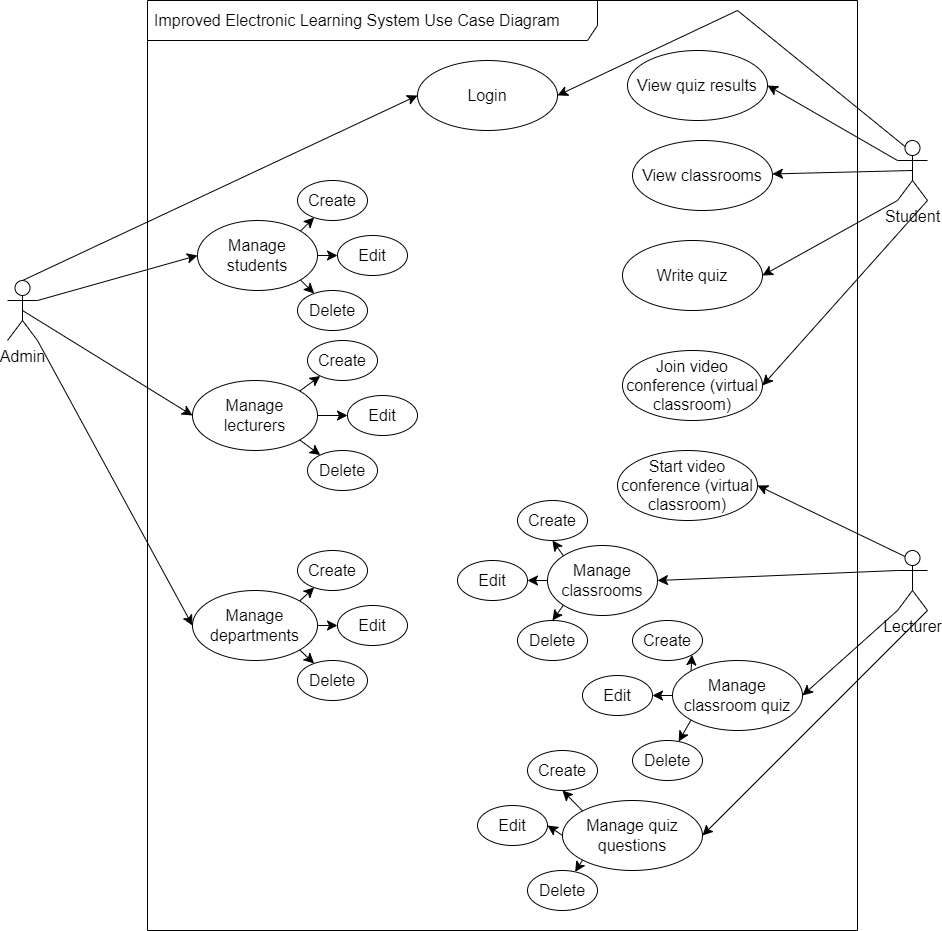

The diagram above was exported from draw.io. Its source (the exported page's mxGraphModel, read from the mxfile embedded in the PNG):
<mxGraphModel dx="1416" dy="1113" grid="1" gridSize="10" guides="1" tooltips="1" connect="1" arrows="1" fold="1" page="0" pageScale="1" pageWidth="850" pageHeight="1100" math="0" shadow="0">
  <root>
    <mxCell id="0" />
    <mxCell id="1" parent="0" />
    <mxCell id="kegqarTFfM3GzdWZdnLb-6" value="Improved Electronic Learning System Use Case Diagram" style="shape=umlFrame;whiteSpace=wrap;html=1;width=450;height=40;boundedLbl=1;verticalAlign=middle;align=left;spacingLeft=5;fontSize=16;" vertex="1" parent="1">
      <mxGeometry x="-130" y="-210" width="710" height="930" as="geometry" />
    </mxCell>
    <mxCell id="kegqarTFfM3GzdWZdnLb-60" style="edgeStyle=none;curved=1;rounded=0;orthogonalLoop=1;jettySize=auto;html=1;exitX=1;exitY=0.5;exitDx=0;exitDy=0;entryX=0;entryY=0.5;entryDx=0;entryDy=0;fontSize=12;startSize=8;endSize=8;" edge="1" parent="1" source="kegqarTFfM3GzdWZdnLb-1" target="kegqarTFfM3GzdWZdnLb-55">
      <mxGeometry relative="1" as="geometry" />
    </mxCell>
    <mxCell id="kegqarTFfM3GzdWZdnLb-61" style="edgeStyle=none;curved=1;rounded=0;orthogonalLoop=1;jettySize=auto;html=1;exitX=1;exitY=1;exitDx=0;exitDy=0;fontSize=12;startSize=8;endSize=8;" edge="1" parent="1" source="kegqarTFfM3GzdWZdnLb-1" target="kegqarTFfM3GzdWZdnLb-56">
      <mxGeometry relative="1" as="geometry" />
    </mxCell>
    <mxCell id="kegqarTFfM3GzdWZdnLb-62" style="edgeStyle=none;curved=1;rounded=0;orthogonalLoop=1;jettySize=auto;html=1;exitX=1;exitY=0;exitDx=0;exitDy=0;fontSize=12;startSize=8;endSize=8;" edge="1" parent="1" source="kegqarTFfM3GzdWZdnLb-1" target="kegqarTFfM3GzdWZdnLb-54">
      <mxGeometry relative="1" as="geometry" />
    </mxCell>
    <mxCell id="kegqarTFfM3GzdWZdnLb-1" value="Manage students" style="ellipse;whiteSpace=wrap;html=1;fontSize=16;" vertex="1" parent="1">
      <mxGeometry x="-80" y="10" width="120" height="70" as="geometry" />
    </mxCell>
    <mxCell id="kegqarTFfM3GzdWZdnLb-63" style="edgeStyle=none;curved=1;rounded=0;orthogonalLoop=1;jettySize=auto;html=1;exitX=1;exitY=0.3333333333333333;exitDx=0;exitDy=0;exitPerimeter=0;entryX=0;entryY=0.5;entryDx=0;entryDy=0;fontSize=12;startSize=8;endSize=8;" edge="1" parent="1" source="kegqarTFfM3GzdWZdnLb-2" target="kegqarTFfM3GzdWZdnLb-1">
      <mxGeometry relative="1" as="geometry" />
    </mxCell>
    <mxCell id="kegqarTFfM3GzdWZdnLb-64" style="edgeStyle=none;curved=1;rounded=0;orthogonalLoop=1;jettySize=auto;html=1;exitX=0.5;exitY=0.5;exitDx=0;exitDy=0;exitPerimeter=0;entryX=0;entryY=0.5;entryDx=0;entryDy=0;fontSize=12;startSize=8;endSize=8;" edge="1" parent="1" source="kegqarTFfM3GzdWZdnLb-2" target="kegqarTFfM3GzdWZdnLb-8">
      <mxGeometry relative="1" as="geometry" />
    </mxCell>
    <mxCell id="kegqarTFfM3GzdWZdnLb-65" style="edgeStyle=none;curved=1;rounded=0;orthogonalLoop=1;jettySize=auto;html=1;exitX=1;exitY=1;exitDx=0;exitDy=0;exitPerimeter=0;entryX=0;entryY=0.5;entryDx=0;entryDy=0;fontSize=12;startSize=8;endSize=8;" edge="1" parent="1" source="kegqarTFfM3GzdWZdnLb-2" target="kegqarTFfM3GzdWZdnLb-9">
      <mxGeometry relative="1" as="geometry" />
    </mxCell>
    <mxCell id="kegqarTFfM3GzdWZdnLb-66" style="edgeStyle=none;curved=1;rounded=0;orthogonalLoop=1;jettySize=auto;html=1;exitX=0.5;exitY=0;exitDx=0;exitDy=0;exitPerimeter=0;entryX=0;entryY=0.5;entryDx=0;entryDy=0;fontSize=12;startSize=8;endSize=8;" edge="1" parent="1" source="kegqarTFfM3GzdWZdnLb-2" target="kegqarTFfM3GzdWZdnLb-10">
      <mxGeometry relative="1" as="geometry" />
    </mxCell>
    <mxCell id="kegqarTFfM3GzdWZdnLb-2" value="Admin" style="shape=umlActor;verticalLabelPosition=bottom;verticalAlign=top;html=1;fontSize=16;" vertex="1" parent="1">
      <mxGeometry x="-270" y="70" width="30" height="60" as="geometry" />
    </mxCell>
    <mxCell id="kegqarTFfM3GzdWZdnLb-70" style="edgeStyle=none;rounded=0;orthogonalLoop=1;jettySize=auto;html=1;exitX=0.25;exitY=0.1;exitDx=0;exitDy=0;exitPerimeter=0;entryX=1;entryY=0.5;entryDx=0;entryDy=0;fontSize=12;startSize=8;endSize=8;" edge="1" parent="1" source="kegqarTFfM3GzdWZdnLb-3" target="kegqarTFfM3GzdWZdnLb-10">
      <mxGeometry relative="1" as="geometry">
        <Array as="points">
          <mxPoint x="460" y="-200" />
        </Array>
      </mxGeometry>
    </mxCell>
    <mxCell id="kegqarTFfM3GzdWZdnLb-71" style="edgeStyle=none;rounded=0;orthogonalLoop=1;jettySize=auto;html=1;exitX=0;exitY=0.3333333333333333;exitDx=0;exitDy=0;exitPerimeter=0;entryX=1;entryY=0.5;entryDx=0;entryDy=0;fontSize=12;startSize=8;endSize=8;" edge="1" parent="1" source="kegqarTFfM3GzdWZdnLb-3" target="kegqarTFfM3GzdWZdnLb-13">
      <mxGeometry relative="1" as="geometry" />
    </mxCell>
    <mxCell id="kegqarTFfM3GzdWZdnLb-72" style="edgeStyle=none;rounded=0;orthogonalLoop=1;jettySize=auto;html=1;exitX=0.5;exitY=0.5;exitDx=0;exitDy=0;exitPerimeter=0;fontSize=12;startSize=8;endSize=8;" edge="1" parent="1" source="kegqarTFfM3GzdWZdnLb-3" target="kegqarTFfM3GzdWZdnLb-11">
      <mxGeometry relative="1" as="geometry" />
    </mxCell>
    <mxCell id="kegqarTFfM3GzdWZdnLb-73" style="edgeStyle=none;rounded=0;orthogonalLoop=1;jettySize=auto;html=1;exitX=0;exitY=1;exitDx=0;exitDy=0;exitPerimeter=0;entryX=1;entryY=0.5;entryDx=0;entryDy=0;fontSize=12;startSize=8;endSize=8;" edge="1" parent="1" source="kegqarTFfM3GzdWZdnLb-3" target="kegqarTFfM3GzdWZdnLb-14">
      <mxGeometry relative="1" as="geometry" />
    </mxCell>
    <mxCell id="kegqarTFfM3GzdWZdnLb-74" style="edgeStyle=none;rounded=0;orthogonalLoop=1;jettySize=auto;html=1;exitX=1;exitY=1;exitDx=0;exitDy=0;exitPerimeter=0;entryX=1;entryY=0.5;entryDx=0;entryDy=0;fontSize=12;startSize=8;endSize=8;" edge="1" parent="1" source="kegqarTFfM3GzdWZdnLb-3" target="kegqarTFfM3GzdWZdnLb-12">
      <mxGeometry relative="1" as="geometry" />
    </mxCell>
    <mxCell id="kegqarTFfM3GzdWZdnLb-3" value="Student" style="shape=umlActor;verticalLabelPosition=bottom;verticalAlign=top;html=1;fontSize=16;" vertex="1" parent="1">
      <mxGeometry x="620" y="-70" width="30" height="60" as="geometry" />
    </mxCell>
    <mxCell id="kegqarTFfM3GzdWZdnLb-75" style="edgeStyle=none;rounded=0;orthogonalLoop=1;jettySize=auto;html=1;exitX=0.25;exitY=0.1;exitDx=0;exitDy=0;exitPerimeter=0;entryX=1;entryY=0.5;entryDx=0;entryDy=0;fontSize=12;startSize=8;endSize=8;" edge="1" parent="1" source="kegqarTFfM3GzdWZdnLb-5" target="kegqarTFfM3GzdWZdnLb-18">
      <mxGeometry relative="1" as="geometry" />
    </mxCell>
    <mxCell id="kegqarTFfM3GzdWZdnLb-76" style="edgeStyle=none;rounded=0;orthogonalLoop=1;jettySize=auto;html=1;exitX=0;exitY=0.3333333333333333;exitDx=0;exitDy=0;exitPerimeter=0;entryX=1;entryY=0.5;entryDx=0;entryDy=0;fontSize=12;startSize=8;endSize=8;" edge="1" parent="1" source="kegqarTFfM3GzdWZdnLb-5" target="kegqarTFfM3GzdWZdnLb-16">
      <mxGeometry relative="1" as="geometry" />
    </mxCell>
    <mxCell id="kegqarTFfM3GzdWZdnLb-77" style="edgeStyle=none;rounded=0;orthogonalLoop=1;jettySize=auto;html=1;exitX=0;exitY=1;exitDx=0;exitDy=0;exitPerimeter=0;entryX=1;entryY=0.5;entryDx=0;entryDy=0;fontSize=12;startSize=8;endSize=8;" edge="1" parent="1" source="kegqarTFfM3GzdWZdnLb-5" target="kegqarTFfM3GzdWZdnLb-17">
      <mxGeometry relative="1" as="geometry" />
    </mxCell>
    <mxCell id="kegqarTFfM3GzdWZdnLb-78" style="edgeStyle=none;rounded=0;orthogonalLoop=1;jettySize=auto;html=1;exitX=1;exitY=1;exitDx=0;exitDy=0;exitPerimeter=0;entryX=1;entryY=0.5;entryDx=0;entryDy=0;fontSize=12;startSize=8;endSize=8;" edge="1" parent="1" source="kegqarTFfM3GzdWZdnLb-5" target="kegqarTFfM3GzdWZdnLb-31">
      <mxGeometry relative="1" as="geometry" />
    </mxCell>
    <mxCell id="kegqarTFfM3GzdWZdnLb-5" value="Lecturer" style="shape=umlActor;verticalLabelPosition=bottom;verticalAlign=top;html=1;fontSize=16;" vertex="1" parent="1">
      <mxGeometry x="620" y="340" width="30" height="60" as="geometry" />
    </mxCell>
    <mxCell id="kegqarTFfM3GzdWZdnLb-57" style="edgeStyle=none;curved=1;rounded=0;orthogonalLoop=1;jettySize=auto;html=1;exitX=1;exitY=0.5;exitDx=0;exitDy=0;entryX=0;entryY=0.5;entryDx=0;entryDy=0;fontSize=12;startSize=8;endSize=8;" edge="1" parent="1" source="kegqarTFfM3GzdWZdnLb-8" target="kegqarTFfM3GzdWZdnLb-52">
      <mxGeometry relative="1" as="geometry" />
    </mxCell>
    <mxCell id="kegqarTFfM3GzdWZdnLb-58" style="edgeStyle=none;curved=1;rounded=0;orthogonalLoop=1;jettySize=auto;html=1;exitX=1;exitY=1;exitDx=0;exitDy=0;fontSize=12;startSize=8;endSize=8;" edge="1" parent="1" source="kegqarTFfM3GzdWZdnLb-8" target="kegqarTFfM3GzdWZdnLb-53">
      <mxGeometry relative="1" as="geometry" />
    </mxCell>
    <mxCell id="kegqarTFfM3GzdWZdnLb-59" style="edgeStyle=none;curved=1;rounded=0;orthogonalLoop=1;jettySize=auto;html=1;exitX=1;exitY=0;exitDx=0;exitDy=0;fontSize=12;startSize=8;endSize=8;" edge="1" parent="1" source="kegqarTFfM3GzdWZdnLb-8" target="kegqarTFfM3GzdWZdnLb-51">
      <mxGeometry relative="1" as="geometry" />
    </mxCell>
    <mxCell id="kegqarTFfM3GzdWZdnLb-8" value="Manage lecturers" style="ellipse;whiteSpace=wrap;html=1;fontSize=16;" vertex="1" parent="1">
      <mxGeometry x="-85" y="170" width="125" height="70" as="geometry" />
    </mxCell>
    <mxCell id="kegqarTFfM3GzdWZdnLb-44" style="edgeStyle=none;curved=1;rounded=0;orthogonalLoop=1;jettySize=auto;html=1;exitX=1;exitY=0;exitDx=0;exitDy=0;fontSize=12;startSize=8;endSize=8;" edge="1" parent="1" source="kegqarTFfM3GzdWZdnLb-9" target="kegqarTFfM3GzdWZdnLb-19">
      <mxGeometry relative="1" as="geometry" />
    </mxCell>
    <mxCell id="kegqarTFfM3GzdWZdnLb-45" style="edgeStyle=none;curved=1;rounded=0;orthogonalLoop=1;jettySize=auto;html=1;exitX=1;exitY=0.5;exitDx=0;exitDy=0;fontSize=12;startSize=8;endSize=8;" edge="1" parent="1" source="kegqarTFfM3GzdWZdnLb-9" target="kegqarTFfM3GzdWZdnLb-20">
      <mxGeometry relative="1" as="geometry" />
    </mxCell>
    <mxCell id="kegqarTFfM3GzdWZdnLb-46" style="edgeStyle=none;curved=1;rounded=0;orthogonalLoop=1;jettySize=auto;html=1;exitX=1;exitY=1;exitDx=0;exitDy=0;fontSize=12;startSize=8;endSize=8;" edge="1" parent="1" source="kegqarTFfM3GzdWZdnLb-9" target="kegqarTFfM3GzdWZdnLb-21">
      <mxGeometry relative="1" as="geometry" />
    </mxCell>
    <mxCell id="kegqarTFfM3GzdWZdnLb-9" value="Manage departments" style="ellipse;whiteSpace=wrap;html=1;fontSize=16;" vertex="1" parent="1">
      <mxGeometry x="-85" y="380" width="125" height="70" as="geometry" />
    </mxCell>
    <mxCell id="kegqarTFfM3GzdWZdnLb-10" value="Login" style="ellipse;whiteSpace=wrap;html=1;fontSize=16;" vertex="1" parent="1">
      <mxGeometry x="140" y="-150" width="140" height="70" as="geometry" />
    </mxCell>
    <mxCell id="kegqarTFfM3GzdWZdnLb-11" value="View classrooms" style="ellipse;whiteSpace=wrap;html=1;fontSize=16;" vertex="1" parent="1">
      <mxGeometry x="355" y="-70" width="140" height="70" as="geometry" />
    </mxCell>
    <mxCell id="kegqarTFfM3GzdWZdnLb-12" value="Join video conference (virtual classroom)" style="ellipse;whiteSpace=wrap;html=1;fontSize=16;" vertex="1" parent="1">
      <mxGeometry x="345" y="140" width="140" height="70" as="geometry" />
    </mxCell>
    <mxCell id="kegqarTFfM3GzdWZdnLb-13" value="View quiz results" style="ellipse;whiteSpace=wrap;html=1;fontSize=16;" vertex="1" parent="1">
      <mxGeometry x="350" y="-160" width="140" height="70" as="geometry" />
    </mxCell>
    <mxCell id="kegqarTFfM3GzdWZdnLb-14" value="Write quiz" style="ellipse;whiteSpace=wrap;html=1;fontSize=16;" vertex="1" parent="1">
      <mxGeometry x="345" y="30" width="140" height="70" as="geometry" />
    </mxCell>
    <mxCell id="kegqarTFfM3GzdWZdnLb-41" style="edgeStyle=none;curved=1;rounded=0;orthogonalLoop=1;jettySize=auto;html=1;exitX=0;exitY=0.5;exitDx=0;exitDy=0;fontSize=12;startSize=8;endSize=8;" edge="1" parent="1" source="kegqarTFfM3GzdWZdnLb-16" target="kegqarTFfM3GzdWZdnLb-29">
      <mxGeometry relative="1" as="geometry" />
    </mxCell>
    <mxCell id="kegqarTFfM3GzdWZdnLb-42" style="edgeStyle=none;curved=1;rounded=0;orthogonalLoop=1;jettySize=auto;html=1;exitX=0;exitY=0;exitDx=0;exitDy=0;entryX=0.5;entryY=1;entryDx=0;entryDy=0;fontSize=12;startSize=8;endSize=8;" edge="1" parent="1" source="kegqarTFfM3GzdWZdnLb-16" target="kegqarTFfM3GzdWZdnLb-30">
      <mxGeometry relative="1" as="geometry" />
    </mxCell>
    <mxCell id="kegqarTFfM3GzdWZdnLb-43" style="edgeStyle=none;curved=1;rounded=0;orthogonalLoop=1;jettySize=auto;html=1;exitX=0;exitY=1;exitDx=0;exitDy=0;entryX=0.5;entryY=0;entryDx=0;entryDy=0;fontSize=12;startSize=8;endSize=8;" edge="1" parent="1" source="kegqarTFfM3GzdWZdnLb-16" target="kegqarTFfM3GzdWZdnLb-28">
      <mxGeometry relative="1" as="geometry" />
    </mxCell>
    <mxCell id="kegqarTFfM3GzdWZdnLb-16" value="Manage classrooms" style="ellipse;whiteSpace=wrap;html=1;fontSize=16;" vertex="1" parent="1">
      <mxGeometry x="270" y="335" width="110" height="70" as="geometry" />
    </mxCell>
    <mxCell id="kegqarTFfM3GzdWZdnLb-38" style="edgeStyle=none;curved=1;rounded=0;orthogonalLoop=1;jettySize=auto;html=1;exitX=0;exitY=1;exitDx=0;exitDy=0;fontSize=12;startSize=8;endSize=8;" edge="1" parent="1" source="kegqarTFfM3GzdWZdnLb-17" target="kegqarTFfM3GzdWZdnLb-24">
      <mxGeometry relative="1" as="geometry" />
    </mxCell>
    <mxCell id="kegqarTFfM3GzdWZdnLb-39" style="edgeStyle=none;curved=1;rounded=0;orthogonalLoop=1;jettySize=auto;html=1;exitX=0;exitY=0.5;exitDx=0;exitDy=0;entryX=1;entryY=0.5;entryDx=0;entryDy=0;fontSize=12;startSize=8;endSize=8;" edge="1" parent="1" source="kegqarTFfM3GzdWZdnLb-17" target="kegqarTFfM3GzdWZdnLb-23">
      <mxGeometry relative="1" as="geometry" />
    </mxCell>
    <mxCell id="kegqarTFfM3GzdWZdnLb-40" style="edgeStyle=none;curved=1;rounded=0;orthogonalLoop=1;jettySize=auto;html=1;exitX=0;exitY=0;exitDx=0;exitDy=0;entryX=1;entryY=1;entryDx=0;entryDy=0;fontSize=12;startSize=8;endSize=8;" edge="1" parent="1" source="kegqarTFfM3GzdWZdnLb-17" target="kegqarTFfM3GzdWZdnLb-22">
      <mxGeometry relative="1" as="geometry" />
    </mxCell>
    <mxCell id="kegqarTFfM3GzdWZdnLb-17" value="Manage classroom quiz" style="ellipse;whiteSpace=wrap;html=1;fontSize=16;" vertex="1" parent="1">
      <mxGeometry x="395" y="450" width="130" height="70" as="geometry" />
    </mxCell>
    <mxCell id="kegqarTFfM3GzdWZdnLb-18" value="Start video conference (virtual classroom)" style="ellipse;whiteSpace=wrap;html=1;fontSize=16;" vertex="1" parent="1">
      <mxGeometry x="340" y="240" width="140" height="70" as="geometry" />
    </mxCell>
    <mxCell id="kegqarTFfM3GzdWZdnLb-19" value="Create" style="ellipse;whiteSpace=wrap;html=1;fontSize=16;" vertex="1" parent="1">
      <mxGeometry x="20" y="340" width="70" height="40" as="geometry" />
    </mxCell>
    <mxCell id="kegqarTFfM3GzdWZdnLb-20" value="Edit" style="ellipse;whiteSpace=wrap;html=1;fontSize=16;" vertex="1" parent="1">
      <mxGeometry x="60" y="395" width="70" height="40" as="geometry" />
    </mxCell>
    <mxCell id="kegqarTFfM3GzdWZdnLb-21" value="Delete" style="ellipse;whiteSpace=wrap;html=1;fontSize=16;" vertex="1" parent="1">
      <mxGeometry x="20" y="450" width="70" height="40" as="geometry" />
    </mxCell>
    <mxCell id="kegqarTFfM3GzdWZdnLb-22" value="Create" style="ellipse;whiteSpace=wrap;html=1;fontSize=16;" vertex="1" parent="1">
      <mxGeometry x="355" y="410" width="70" height="40" as="geometry" />
    </mxCell>
    <mxCell id="kegqarTFfM3GzdWZdnLb-23" value="Edit" style="ellipse;whiteSpace=wrap;html=1;fontSize=16;" vertex="1" parent="1">
      <mxGeometry x="305" y="465" width="70" height="40" as="geometry" />
    </mxCell>
    <mxCell id="kegqarTFfM3GzdWZdnLb-24" value="Delete" style="ellipse;whiteSpace=wrap;html=1;fontSize=16;" vertex="1" parent="1">
      <mxGeometry x="355" y="530" width="70" height="40" as="geometry" />
    </mxCell>
    <mxCell id="kegqarTFfM3GzdWZdnLb-28" value="Delete" style="ellipse;whiteSpace=wrap;html=1;fontSize=16;" vertex="1" parent="1">
      <mxGeometry x="240" y="410" width="70" height="40" as="geometry" />
    </mxCell>
    <mxCell id="kegqarTFfM3GzdWZdnLb-29" value="Edit" style="ellipse;whiteSpace=wrap;html=1;fontSize=16;" vertex="1" parent="1">
      <mxGeometry x="180" y="350" width="70" height="40" as="geometry" />
    </mxCell>
    <mxCell id="kegqarTFfM3GzdWZdnLb-30" value="Create" style="ellipse;whiteSpace=wrap;html=1;fontSize=16;" vertex="1" parent="1">
      <mxGeometry x="240" y="290" width="70" height="40" as="geometry" />
    </mxCell>
    <mxCell id="kegqarTFfM3GzdWZdnLb-35" style="edgeStyle=none;curved=1;rounded=0;orthogonalLoop=1;jettySize=auto;html=1;exitX=0;exitY=0;exitDx=0;exitDy=0;entryX=0.5;entryY=1;entryDx=0;entryDy=0;fontSize=12;startSize=8;endSize=8;" edge="1" parent="1" source="kegqarTFfM3GzdWZdnLb-31" target="kegqarTFfM3GzdWZdnLb-32">
      <mxGeometry relative="1" as="geometry" />
    </mxCell>
    <mxCell id="kegqarTFfM3GzdWZdnLb-36" style="edgeStyle=none;curved=1;rounded=0;orthogonalLoop=1;jettySize=auto;html=1;exitX=0;exitY=0.5;exitDx=0;exitDy=0;entryX=1;entryY=0.5;entryDx=0;entryDy=0;fontSize=12;startSize=8;endSize=8;" edge="1" parent="1" source="kegqarTFfM3GzdWZdnLb-31" target="kegqarTFfM3GzdWZdnLb-33">
      <mxGeometry relative="1" as="geometry" />
    </mxCell>
    <mxCell id="kegqarTFfM3GzdWZdnLb-37" style="edgeStyle=none;curved=1;rounded=0;orthogonalLoop=1;jettySize=auto;html=1;exitX=0;exitY=1;exitDx=0;exitDy=0;fontSize=12;startSize=8;endSize=8;" edge="1" parent="1" source="kegqarTFfM3GzdWZdnLb-31" target="kegqarTFfM3GzdWZdnLb-34">
      <mxGeometry relative="1" as="geometry" />
    </mxCell>
    <mxCell id="kegqarTFfM3GzdWZdnLb-31" value="Manage quiz questions" style="ellipse;whiteSpace=wrap;html=1;fontSize=16;" vertex="1" parent="1">
      <mxGeometry x="285" y="590" width="140" height="70" as="geometry" />
    </mxCell>
    <mxCell id="kegqarTFfM3GzdWZdnLb-32" value="Create" style="ellipse;whiteSpace=wrap;html=1;fontSize=16;" vertex="1" parent="1">
      <mxGeometry x="250" y="540" width="70" height="40" as="geometry" />
    </mxCell>
    <mxCell id="kegqarTFfM3GzdWZdnLb-33" value="Edit" style="ellipse;whiteSpace=wrap;html=1;fontSize=16;" vertex="1" parent="1">
      <mxGeometry x="200" y="595" width="70" height="40" as="geometry" />
    </mxCell>
    <mxCell id="kegqarTFfM3GzdWZdnLb-34" value="Delete" style="ellipse;whiteSpace=wrap;html=1;fontSize=16;" vertex="1" parent="1">
      <mxGeometry x="250" y="660" width="70" height="40" as="geometry" />
    </mxCell>
    <mxCell id="kegqarTFfM3GzdWZdnLb-51" value="Create" style="ellipse;whiteSpace=wrap;html=1;fontSize=16;" vertex="1" parent="1">
      <mxGeometry x="30" y="130" width="70" height="40" as="geometry" />
    </mxCell>
    <mxCell id="kegqarTFfM3GzdWZdnLb-52" value="Edit" style="ellipse;whiteSpace=wrap;html=1;fontSize=16;" vertex="1" parent="1">
      <mxGeometry x="70" y="185" width="70" height="40" as="geometry" />
    </mxCell>
    <mxCell id="kegqarTFfM3GzdWZdnLb-53" value="Delete" style="ellipse;whiteSpace=wrap;html=1;fontSize=16;" vertex="1" parent="1">
      <mxGeometry x="30" y="240" width="70" height="40" as="geometry" />
    </mxCell>
    <mxCell id="kegqarTFfM3GzdWZdnLb-54" value="Create" style="ellipse;whiteSpace=wrap;html=1;fontSize=16;" vertex="1" parent="1">
      <mxGeometry x="20" y="-30" width="70" height="40" as="geometry" />
    </mxCell>
    <mxCell id="kegqarTFfM3GzdWZdnLb-55" value="Edit" style="ellipse;whiteSpace=wrap;html=1;fontSize=16;" vertex="1" parent="1">
      <mxGeometry x="60" y="25" width="70" height="40" as="geometry" />
    </mxCell>
    <mxCell id="kegqarTFfM3GzdWZdnLb-56" value="Delete" style="ellipse;whiteSpace=wrap;html=1;fontSize=16;" vertex="1" parent="1">
      <mxGeometry x="20" y="80" width="70" height="40" as="geometry" />
    </mxCell>
  </root>
</mxGraphModel>